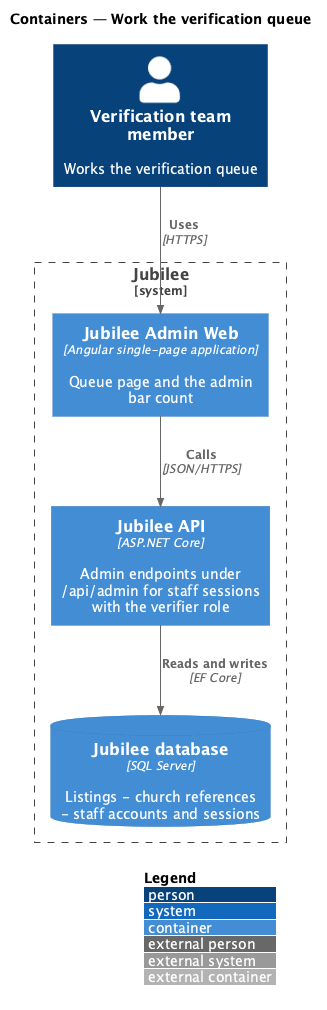

The diagram above was rendered by PlantUML. Its source (embedded in the PNG):
@startuml
!include <C4/C4_Container>
LAYOUT_WITH_LEGEND()
title Containers — Work the verification queue
Person(verifier, "Verification team member", "Works the verification queue")
System_Boundary(jubilee, "Jubilee") {
  Container(web, "Jubilee Admin Web", "Angular single-page application", "Queue page and the admin bar count")
  Container(api, "Jubilee API", "ASP.NET Core", "Admin endpoints under /api/admin for staff sessions with the verifier role")
  ContainerDb(db, "Jubilee database", "SQL Server", "Listings - church references - staff accounts and sessions")
}
Rel(verifier, web, "Uses", "HTTPS")
Rel(web, api, "Calls", "JSON/HTTPS")
Rel(api, db, "Reads and writes", "EF Core")
@enduml